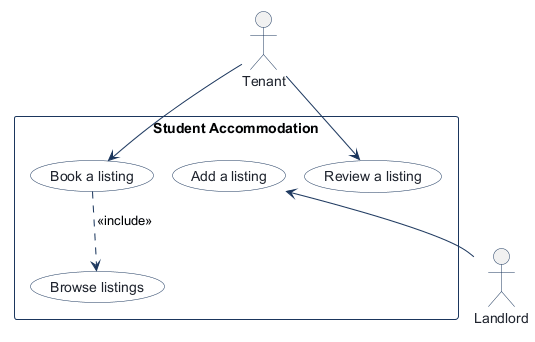

The diagram above was rendered by PlantUML. Its source (embedded in the PNG):
@startuml
!pragma layout smetana
!pragma layout smetana
skinparam shadowing false
skinparam actorBorderColor #1B365D
skinparam actorFontColor #1E232D
skinparam usecaseBackgroundColor #FFFFFF
skinparam usecaseBorderColor #1B365D
skinparam usecaseFontColor #1E232D
skinparam rectangleBorderColor #1B365D
skinparam rectangleBackgroundColor #F8FAFC
skinparam arrowColor #1B365D

actor "Tenant" as Tenant

rectangle "Student Accommodation" {
  usecase "Book a listing" as Book_a_listing
  usecase "Browse listings" as Browse_listings
  usecase "Review a listing" as Review_a_listing
  usecase "Add a listing" as Add_a_listing
}

actor "Landlord" as Landlord

Tenant --> Book_a_listing
Book_a_listing ..> Browse_listings : <<include>>
Tenant --> Review_a_listing
Add_a_listing <-- Landlord

@enduml